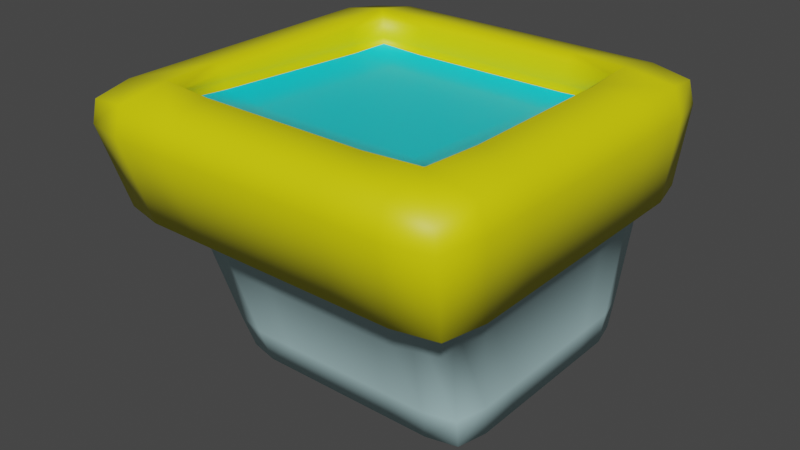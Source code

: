 # Source: keyboard.blend  (saved by Blender 2.93.21; exported with 4.5.12 LTS)
import bpy
from mathutils import Matrix  # noqa: F401  (used for matrix-valued properties, if any)

bpy.ops.wm.read_factory_settings(use_empty=True)
scene = bpy.context.scene
scene.name = 'Scene'

# ---- collections
col_collection = bpy.data.collections.new('Collection'); scene.collection.children.link(col_collection)

# ---- materials (node trees are filled in below, after node groups)
mat_material_003 = bpy.data.materials.new('Material.003')
mat_material_003.use_transparent_shadow = False
mat_material_004 = bpy.data.materials.new('Material.004')
mat_material_004.use_transparent_shadow = False
mat_material_005 = bpy.data.materials.new('Material.005')
mat_material_005.use_transparent_shadow = False

# ---- material node trees
mat_material_003.use_nodes = True; mat_material_003.node_tree.nodes.clear()
_N = mat_material_003.node_tree.nodes; _L = mat_material_003.node_tree.links
n0 = _N.new('ShaderNodeBsdfPrincipled'); n0.name = 'Principled BSDF'; n0.location = (10, 300)
n0.distribution = 'GGX'
n0.subsurface_method = 'BURLEY'
n0.inputs[0].default_value = (0.0, 0.7132, 0.8, 1.0)
n0.inputs[3].default_value = 1.45
n0.inputs[27].default_value = (0.0, 0.0, 0.0, 1.0)
n0.inputs[28].default_value = 1.0
n1 = _N.new('ShaderNodeOutputMaterial'); n1.name = 'Material Output'; n1.location = (300, 300)
_L.new(n0.outputs[0], n1.inputs[0])
n1.is_active_output = True
mat_material_004.use_nodes = True; mat_material_004.node_tree.nodes.clear()
_N = mat_material_004.node_tree.nodes; _L = mat_material_004.node_tree.links
n0 = _N.new('ShaderNodeBsdfPrincipled'); n0.name = 'Principled BSDF'; n0.location = (10, 300)
n0.distribution = 'GGX'
n0.subsurface_method = 'BURLEY'
n0.inputs[0].default_value = (0.8, 0.7633, 0.0, 1.0)
n0.inputs[3].default_value = 1.45
n0.inputs[27].default_value = (0.0, 0.0, 0.0, 1.0)
n0.inputs[28].default_value = 1.0
n1 = _N.new('ShaderNodeOutputMaterial'); n1.name = 'Material Output'; n1.location = (300, 300)
_L.new(n0.outputs[0], n1.inputs[0])
n1.is_active_output = True
mat_material_005.use_nodes = True; mat_material_005.node_tree.nodes.clear()
_N = mat_material_005.node_tree.nodes; _L = mat_material_005.node_tree.links
n0 = _N.new('ShaderNodeBsdfPrincipled'); n0.name = 'Principled BSDF'; n0.location = (10, 300)
n0.distribution = 'GGX'
n0.subsurface_method = 'BURLEY'
n0.inputs[0].default_value = (0.5206, 0.7771, 0.8, 1.0)
n0.inputs[3].default_value = 1.45
n0.inputs[27].default_value = (0.0, 0.0, 0.0, 1.0)
n0.inputs[28].default_value = 1.0
n1 = _N.new('ShaderNodeOutputMaterial'); n1.name = 'Material Output'; n1.location = (300, 300)
_L.new(n0.outputs[0], n1.inputs[0])
n1.is_active_output = True

# ---- world
world_world = bpy.data.worlds.new('World'); scene.world = world_world
world_world.use_nodes = True; world_world.node_tree.nodes.clear()
_N = world_world.node_tree.nodes; _L = world_world.node_tree.links
n0 = _N.new('ShaderNodeOutputWorld'); n0.name = 'World Output'; n0.location = (300, 300)
n1 = _N.new('ShaderNodeBackground'); n1.name = 'Background'; n1.location = (10, 300)
n1.inputs[0].default_value = (0.05088, 0.05088, 0.05088, 1.0)
_L.new(n1.outputs[0], n0.inputs[0])
n0.is_active_output = True
world_world.color = (0.05088, 0.05088, 0.05088)
world_world.use_sun_shadow = False
world_world.sun_shadow_jitter_overblur = 0.0

# ---- meshes
me_cube_003 = bpy.data.meshes.new('Cube.003')
me_cube_003.from_pydata([(-0.9167, -0.9172, 0.9167), (-0.9167, 0.9161, 0.9167), (0.9167, -0.9172, 0.9167), (0.9167, 0.9161, 0.9167), (-0.9444, 0.7182, 0.9444), (0.9444, 0.7182, 0.9444), (0.9444, -0.7147, 0.9444), (-0.9444, -0.7147, 0.9444), (0.715, 0.9441, 0.9444), (0.715, -0.9448, 0.9444), (0.7015, 0.7032, 0.9881), (0.7015, -0.7019, 0.9881), (-0.7135, -0.9448, 0.9444), (-0.7135, 0.9441, 0.9444), (-0.7004, 0.7032, 0.9881), (-0.7004, -0.7019, 0.9881), (-0.6622, 0.9096, -0.3093), (0.663, 0.9096, -0.3093), (0.663, -0.4157, -0.3093), (0.702, 0.7511, -0.3093), (-0.7012, 0.7511, -0.3093), (-0.7012, -0.2542, -0.3093), (0.702, -0.2542, -0.3093), (0.502, -0.4544, -0.3093), (0.502, 0.9488, -0.3093), (-0.5002, 0.9488, -0.3093), (-0.5002, -0.4544, -0.3093), (-0.6622, -0.4157, -0.3093), (-0.6535, 0.6598, 0.822), (0.6559, 0.6598, 0.822), (-0.6535, -0.6539, 0.899), (0.6559, -0.6539, 0.899), (-0.9444, -0.4116, 0.9444), (0.9444, -0.4116, 0.9444), (0.7222, -0.4116, 0.9835), (-0.7222, -0.4116, 0.9835), (-0.7012, -0.04158, -0.3093), (0.702, -0.04158, -0.3093), (0.6595, -0.4117, 0.8745), (-0.6579, -0.4117, 0.8745), (-0.9444, 0.4426, 0.9444), (-0.7012, 0.5577, -0.3093), (0.9444, 0.4426, 0.9444), (0.7222, 0.4426, 0.9835), (-0.7222, 0.4426, 0.9835), (0.702, 0.5577, -0.3093), (0.6595, 0.4411, 0.8246), (-0.6579, 0.4411, 0.8246), (0.4244, 0.9441, 0.9444), (0.4244, 0.7204, 0.9835), (0.4244, -0.724, 0.9835), (0.4244, -0.9448, 0.9444), (0.2981, -0.4544, -0.3093), (0.2981, 0.9488, -0.3093), (0.4244, 0.6604, 0.8117), (0.4244, -0.6592, 0.889), (0.4244, -0.4129, 0.8541), (0.4244, 0.4399, 0.8041), (-0.4166, -0.9448, 0.9444), (-0.2919, -0.4544, -0.3093), (-0.4166, 0.9441, 0.9444), (-0.4166, 0.7204, 0.9835), (-0.4166, -0.724, 0.9835), (-0.2919, 0.9488, -0.3093), (-0.4166, 0.6604, 0.8117), (-0.4166, -0.6592, 0.889), (-0.4166, -0.4129, 0.8541), (-0.4166, 0.4399, 0.8041), (-0.9352, -0.9309, 0.8009), (-0.9352, 0.9395, 0.8009), (0.9352, 0.9395, 0.8009), (0.9352, -0.9309, 0.8009), (0.9883, 0.7195, 0.8045), (-0.9883, 0.7195, 0.8045), (-0.9883, -0.7066, 0.8045), (0.9883, -0.7066, 0.8045), (0.7116, -0.9837, 0.8045), (0.7116, 0.993, 0.8045), (-0.7101, 0.993, 0.8045), (-0.7101, -0.9837, 0.8045), (-0.6623, -0.6639, 0.9488), (-0.6623, 0.6665, 0.9488), (0.6638, 0.6665, 0.9488), (0.6638, -0.6639, 0.9488), (-0.6572, -0.6557, 0.9335), (-0.6572, 0.6628, 0.8562), (0.6589, -0.6557, 0.9335), (0.6589, 0.6628, 0.8562), (0.9444, 0.01817, 0.9444), (0.7222, 0.01817, 0.9835), (-0.7222, 0.01817, 0.9835), (0.702, 0.2599, -0.3093), (0.6595, 0.01737, 0.8494), (-0.6579, 0.01737, 0.8494), (0.6658, -0.4091, 0.9177), (-0.6656, -0.4091, 0.9177), (0.6736, -0.4116, 0.9483), (-0.6736, -0.4116, 0.9483), (0.9883, -0.405, 0.8045), (-0.9883, -0.405, 0.8045), (-0.9444, 0.01817, 0.9444), (-0.7012, 0.2599, -0.3093), (0.9883, 0.4452, 0.8045), (-0.6736, 0.4426, 0.9483), (-0.6656, 0.4436, 0.8677), (0.6658, 0.4436, 0.8677), (0.6736, 0.4426, 0.9483), (-0.9883, 0.4452, 0.8045), (0.00447, 0.9441, 0.9444), (0.00447, 0.7204, 0.9835), (0.00447, -0.724, 0.9835), (0.003513, 0.9488, -0.3093), (0.00447, 0.6604, 0.8117), (0.00447, -0.6592, 0.889), (0.00447, -0.4129, 0.8541), (0.00447, 0.4399, 0.8041), (-0.4796, -0.3972, -0.4885), (0.6359, -0.36, -0.4885), (0.4244, 0.01617, 0.8289), (0.4244, 0.6649, 0.8548), (0.4244, -0.6648, 0.9327), (0.4244, 0.6715, 0.9483), (0.4244, -0.6757, 0.9483), (0.6732, -0.00129, -0.4885), (0.6732, -0.2052, -0.4885), (0.4224, 0.993, 0.8045), (0.6732, 0.5735, -0.4885), (0.4224, -0.9837, 0.8045), (-0.2799, -0.3972, -0.4885), (0.4815, 0.9485, -0.4885), (-0.6724, -0.00129, -0.4885), (-0.6724, 0.5735, -0.4885), (-0.635, -0.36, -0.4885), (0.00447, -0.9448, 0.9444), (0.003513, -0.4544, -0.3093), (-0.6724, -0.2052, -0.4885), (0.286, 0.9485, -0.4885), (-0.4796, 0.9485, -0.4885), (-0.2799, 0.9485, -0.4885), (-0.4146, 0.993, 0.8045), (-0.4166, -0.6757, 0.9483), (-0.4166, -0.6648, 0.9327), (-0.6724, 0.7589, -0.4885), (-0.635, 0.9109, -0.4885), (-0.4166, 0.01617, 0.8289), (-0.4166, 0.6649, 0.8548), (-0.4166, 0.6715, 0.9483), (0.6359, 0.9109, -0.4885), (0.6732, 0.7589, -0.4885), (-0.4146, -0.9837, 0.8045), (0.4815, -0.3972, -0.4885), (0.286, -0.3972, -0.4885), (-0.6656, 0.0199, 0.8926), (-0.6736, 0.01817, 0.9483), (0.9883, 0.02278, 0.8045), (0.6658, 0.0199, 0.8926), (0.6736, 0.01817, 0.9483), (-0.9883, 0.02278, 0.8045), (0.6732, 0.2879, -0.4885), (0.00447, -0.6648, 0.9327), (0.00447, -0.6757, 0.9483), (0.004455, 0.993, 0.8045), (0.003423, -0.3972, -0.4885), (-0.6724, 0.2879, -0.4885), (0.003423, 0.9485, -0.4885), (0.00447, 0.01617, 0.8289), (0.00447, 0.6649, 0.8548), (0.00447, 0.6715, 0.9483), (0.004455, -0.9837, 0.8045), (-0.8795, -0.8153, 0.3801), (-0.8795, 0.9438, 0.3801), (0.8797, 0.9438, 0.3801), (0.8797, -0.8153, 0.3801), (0.9301, 0.7359, 0.3826), (-0.9299, 0.7359, 0.3826), (-0.9299, -0.6034, 0.3826), (0.9301, -0.6034, 0.3826), (0.6684, -0.8655, 0.3826), (0.6684, 0.9946, 0.3826), (-0.6668, 0.9946, 0.3826), (-0.6668, -0.8655, 0.3826), (0.9301, -0.3201, 0.3826), (-0.9299, -0.3201, 0.3826), (0.9301, 0.4783, 0.3826), (-0.9299, 0.4783, 0.3826), (0.3968, 0.9946, 0.3826), (0.3968, -0.8655, 0.3826), (-0.3893, 0.9946, 0.3826), (-0.3893, -0.8655, 0.3826), (0.9301, 0.08159, 0.3826), (-0.9299, 0.08159, 0.3826), (0.004265, 0.9946, 0.3826), (0.004265, -0.8655, 0.3826), (-0.7507, 0.9027, 0.3586), (0.7511, 0.9027, 0.3586), (0.7511, -0.5991, 0.3586), (0.7943, 0.725, 0.3604), (-0.7938, 0.725, 0.3604), (-0.7938, -0.418, 0.3604), (0.7943, -0.418, 0.3604), (0.5706, -0.642, 0.3604), (0.5706, 0.9462, 0.3604), (-0.5689, 0.9462, 0.3604), (-0.5689, -0.642, 0.3604), (-0.7938, -0.1762, 0.3604), (-0.7938, 0.5052, 0.3604), (0.3388, 0.9462, 0.3604), (0.3388, -0.642, 0.3604), (-0.3321, 0.9462, 0.3604), (-0.3321, -0.642, 0.3604), (0.7943, 0.1666, 0.3604), (-0.7507, -0.5991, 0.3586), (0.7943, -0.1762, 0.3604), (0.7943, 0.5052, 0.3604), (-0.7938, 0.1666, 0.3604), (0.003815, 0.9462, 0.3604), (0.003815, -0.642, 0.3604)], [], [(58, 12, 79, 149), (182, 175, 74, 99), (6, 2, 71, 75), (193, 16, 20, 197), (194, 17, 24, 201), (12, 15, 7, 0), (195, 18, 22, 199), (0, 7, 74, 68), (40, 44, 14, 4), (181, 98, 75, 176), (4, 14, 13, 1), (33, 6, 75, 98), (14, 61, 60, 13), (3, 5, 72, 70), (1, 13, 78, 69), (184, 107, 73, 174), (8, 10, 5, 3), (202, 25, 16, 193), (15, 12, 58, 62), (196, 19, 17, 194), (169, 180, 79, 68), (35, 15, 80, 97), (2, 9, 76, 71), (198, 21, 27, 211), (11, 9, 2, 6), (48, 8, 77, 125), (201, 24, 53, 206), (200, 23, 18, 195), (7, 32, 99, 74), (10, 82, 106, 43), (50, 11, 83, 122), (33, 34, 11, 6), (34, 33, 88, 89), (106, 105, 155, 156), (145, 85, 28, 64), (95, 84, 30, 39), (14, 81, 146, 61), (87, 105, 106, 82), (39, 30, 65, 66), (145, 166, 167, 146), (156, 155, 94, 96), (84, 95, 97, 80), (86, 120, 122, 83), (85, 145, 146, 81), (86, 94, 38, 31), (47, 93, 144, 67), (34, 96, 83, 11), (144, 93, 39, 66), (53, 24, 129, 136), (153, 152, 104, 103), (152, 95, 39, 93), (104, 152, 93, 47), (94, 86, 83, 96), (28, 47, 67, 64), (120, 86, 31, 55), (85, 104, 47, 28), (89, 88, 42, 43), (44, 90, 153, 103), (90, 35, 97, 153), (42, 88, 154, 102), (88, 33, 98, 154), (190, 182, 99, 157), (181, 189, 154, 98), (59, 26, 116, 128), (7, 15, 35, 32), (16, 25, 137, 143), (210, 91, 45, 213), (5, 42, 102, 72), (207, 52, 23, 200), (14, 44, 103, 81), (41, 20, 142, 131), (5, 10, 43, 42), (18, 23, 150, 117), (166, 119, 121, 167), (104, 85, 81, 103), (56, 55, 31, 38), (155, 105, 46, 92), (94, 155, 92, 38), (34, 89, 156, 96), (89, 43, 106, 156), (120, 159, 160, 122), (54, 57, 46, 29), (105, 87, 29, 46), (26, 27, 132, 116), (44, 40, 100, 90), (22, 18, 117, 124), (90, 100, 32, 35), (184, 190, 157, 107), (99, 32, 100, 157), (157, 100, 40, 107), (213, 45, 19, 196), (45, 91, 158, 126), (91, 37, 123, 158), (57, 118, 92, 46), (9, 51, 127, 76), (92, 118, 56, 38), (87, 119, 54, 29), (21, 36, 130, 135), (159, 120, 55, 113), (141, 159, 113, 65), (49, 121, 82, 10), (159, 141, 140, 160), (97, 95, 152, 153), (84, 141, 65, 30), (119, 87, 82, 121), (62, 110, 160, 140), (110, 50, 122, 160), (37, 22, 124, 123), (19, 45, 126, 148), (60, 108, 161, 139), (108, 48, 125, 161), (216, 134, 52, 207), (206, 53, 111, 215), (64, 67, 115, 112), (24, 17, 147, 129), (215, 111, 63, 208), (49, 10, 8, 48), (20, 16, 143, 142), (13, 60, 139, 78), (52, 134, 162, 151), (134, 59, 128, 162), (27, 21, 135, 132), (36, 101, 163, 130), (101, 41, 131, 163), (15, 62, 140, 80), (141, 84, 80, 140), (25, 63, 138, 137), (50, 110, 133, 51), (66, 65, 113, 114), (112, 115, 57, 54), (63, 111, 164, 138), (111, 53, 136, 164), (57, 115, 165, 118), (115, 67, 144, 165), (165, 144, 66, 114), (118, 165, 114, 56), (166, 145, 64, 112), (119, 166, 112, 54), (114, 113, 55, 56), (50, 51, 9, 11), (49, 109, 167, 121), (109, 61, 146, 167), (23, 52, 151, 150), (60, 61, 109, 108), (133, 110, 62, 58), (4, 1, 69, 73), (51, 133, 168, 127), (133, 58, 149, 168), (208, 63, 25, 202), (209, 59, 134, 216), (17, 19, 148, 147), (108, 109, 49, 48), (203, 26, 59, 209), (12, 0, 68, 79), (40, 4, 73, 107), (158, 123, 124, 117, 150, 151, 162, 128, 116, 132, 135, 130, 163, 131, 142, 143, 137, 138, 164, 136, 129, 147, 148, 126), (8, 3, 70, 77), (79, 180, 188, 149), (149, 188, 192, 168), (139, 187, 179, 78), (161, 191, 187, 139), (125, 185, 191, 161), (168, 192, 186, 127), (102, 183, 173, 72), (205, 214, 190, 184), (127, 186, 177, 76), (154, 189, 183, 102), (212, 210, 189, 181), (214, 204, 182, 190), (76, 177, 172, 71), (77, 178, 185, 125), (74, 175, 169, 68), (211, 203, 180, 169), (72, 173, 171, 70), (78, 179, 170, 69), (205, 184, 174, 197), (212, 181, 176, 199), (71, 172, 176, 75), (70, 171, 178, 77), (69, 170, 174, 73), (204, 198, 175, 182), (36, 21, 198, 204), (37, 212, 199, 22), (41, 205, 197, 20), (27, 26, 203, 211), (101, 36, 204, 214), (37, 91, 210, 212), (41, 101, 214, 205), (180, 203, 209, 188), (188, 209, 216, 192), (187, 208, 202, 179), (191, 215, 208, 187), (185, 206, 215, 191), (192, 216, 207, 186), (183, 213, 196, 173), (186, 207, 200, 177), (189, 210, 213, 183), (177, 200, 195, 172), (178, 201, 206, 185), (175, 198, 211, 169), (173, 196, 194, 171), (179, 202, 193, 170), (172, 195, 199, 176), (171, 194, 201, 178), (170, 193, 197, 174)])
me_cube_003.polygons.foreach_set('use_smooth', [True] * 205)
me_cube_003.polygons.foreach_set('material_index', [1, 1, 1, 2, 2, 1, 2, 1, 1, 1, 1, 1, 1, 1, 1, 1, 1, 2, 1, 2, 1, 1, 1, 2, 1, 1, 2, 2, 1, 1, 1, 1, 1, 1, 1, 1, 1, 1, 0, 1, 1, 1, 1, 1, 1, 0, 1, 0, 2, 1, 1, 1, 1, 0, 1, 1, 1, 1, 1, 1, 1, 1, 1, 2, 1, 2, 2, 1, 2, 1, 2, 1, 2, 1, 1, 0, 1, 1, 1, 1, 1, 0, 1, 2, 1, 2, 1, 1, 1, 1, 2, 2, 2, 0, 1, 0, 1, 2, 1, 1, 1, 1, 1, 1, 1, 1, 1, 2, 2, 1, 1, 2, 2, 0, 2, 2, 1, 2, 1, 2, 2, 2, 2, 2, 1, 1, 2, 1, 0, 0, 2, 2, 0, 0, 0, 0, 1, 1, 0, 1, 1, 1, 2, 1, 1, 1, 1, 1, 2, 2, 2, 1, 2, 1, 1, 2, 1, 1, 1, 1, 1, 1, 1, 1, 1, 1, 1, 1, 1, 1, 1, 1, 1, 1, 1, 1, 1, 1, 1, 1, 1, 2, 2, 2, 2, 2, 2, 2, 1, 1, 1, 1, 1, 1, 1, 1, 1, 1, 1, 1, 1, 1, 1, 1, 1])
_uv = me_cube_003.uv_layers.new(name='UVMap')
_uv.uv.foreach_set('vector', [0.8025, 0.4702, 0.8025, 0.4734, 0.7912, 0.476, 0.7912, 0.4593, 0.7662, 0.0436, 0.7662, 0.02606, 0.7912, 0.02613, 0.7912, 0.04326, 0.8025, 0.3551, 0.8025, 0.3724, 0.7912, 0.3724, 0.7912, 0.3551, 0.1936, 0.2737, 0.1063, 0.2737, 0.1063, 0.2411, 0.1936, 0.2408, 0.1936, 0.5056, 0.1063, 0.5056, 0.1063, 0.4725, 0.1936, 0.4722, 0.9036, 0.3724, 0.9036, 0.3523, 0.9238, 0.3523, 0.9238, 0.3724, 0.1936, 0.7373, 0.1063, 0.7373, 0.1063, 0.7042, 0.1936, 0.7042, 0.8025, 0.008606, 0.8025, 0.02869, 0.7912, 0.02613, 0.7924, 0.008606, 0.9238, 0.2723, 0.9036, 0.2723, 0.9056, 0.2691, 0.9238, 0.2715, 0.7662, 0.3367, 0.7912, 0.3367, 0.7912, 0.3551, 0.7662, 0.3551, 0.9238, 0.2715, 0.9056, 0.2691, 0.9036, 0.2511, 0.9238, 0.2511, 0.8025, 0.3367, 0.8025, 0.3551, 0.7912, 0.3551, 0.7912, 0.3367, 0.9056, 0.2691, 0.8884, 0.2681, 0.9004, 0.2511, 0.9036, 0.2511, 0.8025, 0.2511, 0.8025, 0.2682, 0.7912, 0.2682, 0.7912, 0.2511, 0.8025, 0.1299, 0.8025, 0.1501, 0.7912, 0.1475, 0.7912, 0.1298, 0.7662, 0.09678, 0.7912, 0.09712, 0.7912, 0.1125, 0.7662, 0.1126, 0.8228, 0.2511, 0.8206, 0.2691, 0.8025, 0.2682, 0.8025, 0.2511, 0.1936, 0.3072, 0.1063, 0.3069, 0.1063, 0.2737, 0.1936, 0.2737, 0.9036, 0.3523, 0.9036, 0.3724, 0.9004, 0.3724, 0.8884, 0.3556, 0.1936, 0.5382, 0.1063, 0.5382, 0.1063, 0.5056, 0.1936, 0.5056, 0.7627, 0.4936, 0.7662, 0.4761, 0.7912, 0.476, 0.7924, 0.4936, 0.9036, 0.3489, 0.9036, 0.3523, 0.9036, 0.3523, 0.9036, 0.3387, 0.8025, 0.3724, 0.8025, 0.3926, 0.7912, 0.3899, 0.7912, 0.3724, 0.1936, 0.07527, 0.1063, 0.075, 0.08053, 0.04194, 0.1848, 0.04194, 0.8206, 0.3543, 0.8228, 0.3724, 0.8025, 0.3724, 0.8025, 0.3551, 0.8025, 0.2283, 0.8025, 0.2309, 0.7912, 0.2336, 0.7912, 0.2172, 0.1936, 0.4722, 0.1063, 0.4725, 0.1063, 0.4388, 0.1936, 0.44, 0.1936, 0.7706, 0.1063, 0.7703, 0.1063, 0.7373, 0.1936, 0.7373, 0.8025, 0.02869, 0.8025, 0.03207, 0.7912, 0.04326, 0.7912, 0.02613, 0.8206, 0.2691, 0.8229, 0.2713, 0.8223, 0.2849, 0.8194, 0.2849, 0.8374, 0.3556, 0.8206, 0.3543, 0.8229, 0.352, 0.8374, 0.3527, 0.8025, 0.3367, 0.8194, 0.3367, 0.8206, 0.3543, 0.8025, 0.3551, 0.8194, 0.3367, 0.8025, 0.3367, 0.8025, 0.3106, 0.8194, 0.3106, 0.8223, 0.2849, 0.8228, 0.2849, 0.8228, 0.3106, 0.8223, 0.3106, 0.8884, 0.2715, 0.9036, 0.2715, 0.9036, 0.2715, 0.8884, 0.2716, 0.9036, 0.3489, 0.903, 0.3517, 0.9028, 0.3514, 0.9036, 0.3489, 0.9056, 0.2691, 0.9033, 0.2713, 0.8884, 0.271, 0.8884, 0.2681, 0.8232, 0.2716, 0.8228, 0.2849, 0.8223, 0.2849, 0.8229, 0.2713, 0.9376, 0.9476, 0.936, 0.9528, 0.9064, 0.9534, 0.9064, 0.9224, 0.8884, 0.2715, 0.8629, 0.2715, 0.8629, 0.271, 0.8884, 0.271, 0.8223, 0.3106, 0.8228, 0.3106, 0.8228, 0.3367, 0.8223, 0.3367, 0.903, 0.3517, 0.9036, 0.3489, 0.9036, 0.3387, 0.9036, 0.3523, 0.8232, 0.3517, 0.8374, 0.3522, 0.8374, 0.3527, 0.8229, 0.352, 0.9036, 0.2715, 0.8884, 0.2715, 0.8884, 0.271, 0.9033, 0.2713, 0.8232, 0.3517, 0.8228, 0.3367, 0.8232, 0.3367, 0.8234, 0.3514, 0.9376, 0.7896, 0.9376, 0.8686, 0.9064, 0.8687, 0.9064, 0.8156, 0.8194, 0.3367, 0.8223, 0.3367, 0.8229, 0.352, 0.8206, 0.3543, 0.9064, 0.8687, 0.9376, 0.8686, 0.9376, 0.9476, 0.9064, 0.9224, 0.1063, 0.4388, 0.1063, 0.4725, 0.08295, 0.4725, 0.08295, 0.4388, 0.9036, 0.3096, 0.9036, 0.3116, 0.9036, 0.2828, 0.9036, 0.2723, 0.9036, 0.3116, 0.9036, 0.3489, 0.9036, 0.3489, 0.9036, 0.3106, 0.9036, 0.2828, 0.9036, 0.3116, 0.9036, 0.3106, 0.9036, 0.2723, 0.8228, 0.3367, 0.8232, 0.3517, 0.8229, 0.352, 0.8223, 0.3367, 0.9376, 0.7879, 0.9376, 0.7896, 0.9064, 0.8156, 0.9064, 0.7882, 0.8374, 0.3522, 0.8232, 0.3517, 0.8234, 0.3514, 0.8374, 0.3517, 0.9036, 0.2715, 0.9036, 0.2828, 0.9036, 0.2723, 0.9036, 0.2715, 0.8194, 0.3106, 0.8025, 0.3106, 0.8025, 0.2849, 0.8194, 0.2849, 0.9036, 0.2723, 0.9036, 0.3106, 0.9036, 0.3096, 0.9036, 0.2723, 0.9036, 0.3106, 0.9036, 0.3489, 0.9036, 0.3387, 0.9036, 0.3096, 0.8025, 0.2849, 0.8025, 0.3106, 0.7912, 0.3106, 0.7912, 0.2849, 0.8025, 0.3106, 0.8025, 0.3367, 0.7912, 0.3367, 0.7912, 0.3106, 0.7662, 0.07034, 0.7662, 0.0436, 0.7912, 0.04326, 0.7912, 0.07034, 0.7662, 0.3367, 0.7662, 0.3106, 0.7912, 0.3106, 0.7912, 0.3367, 0.1063, 0.9015, 0.1063, 0.9359, 0.08295, 0.9359, 0.08295, 0.9015, 0.9238, 0.3523, 0.9036, 0.3523, 0.9036, 0.3489, 0.9238, 0.3489, 0.1063, 0.2737, 0.1063, 0.3069, 0.08295, 0.3069, 0.08295, 0.2737, 0.1936, 0.6193, 0.1063, 0.6193, 0.1063, 0.5701, 0.1936, 0.5701, 0.8025, 0.2682, 0.8025, 0.2849, 0.7912, 0.2849, 0.7912, 0.2682, 0.1936, 0.8029, 0.1063, 0.804, 0.1063, 0.7703, 0.1936, 0.7706, 0.9056, 0.2691, 0.9036, 0.2723, 0.9036, 0.2723, 0.9033, 0.2713, 0.1063, 0.2091, 0.1063, 0.2411, 0.08295, 0.2411, 0.08295, 0.2091, 0.8025, 0.2682, 0.8206, 0.2691, 0.8194, 0.2849, 0.8025, 0.2849, 0.1063, 0.7373, 0.1063, 0.7703, 0.08295, 0.7703, 0.08295, 0.7373, 0.8629, 0.2715, 0.8374, 0.2715, 0.8374, 0.271, 0.8629, 0.271, 0.9036, 0.2828, 0.9036, 0.2715, 0.9033, 0.2713, 0.9036, 0.2723, 0.8012, 0.9224, 0.8012, 0.9534, 0.7723, 0.9528, 0.7718, 0.9224, 0.8228, 0.3106, 0.8228, 0.2849, 0.8232, 0.2849, 0.8232, 0.3106, 0.8228, 0.3367, 0.8228, 0.3106, 0.8232, 0.3106, 0.8232, 0.3367, 0.8194, 0.3367, 0.8194, 0.3106, 0.8223, 0.3106, 0.8223, 0.3367, 0.8194, 0.3106, 0.8194, 0.2849, 0.8223, 0.2849, 0.8223, 0.3106, 0.8374, 0.3522, 0.8629, 0.3522, 0.8629, 0.3527, 0.8374, 0.3527, 0.8012, 0.7882, 0.8012, 0.8156, 0.7718, 0.8156, 0.7723, 0.7883, 0.8228, 0.2849, 0.8232, 0.2716, 0.8234, 0.2717, 0.8232, 0.2849, 0.1063, 0.9359, 0.08053, 0.9691, 0.08053, 0.9691, 0.08295, 0.9359, 0.9036, 0.2723, 0.9238, 0.2723, 0.9238, 0.3106, 0.9036, 0.3106, 0.1063, 0.7042, 0.1063, 0.7373, 0.08295, 0.7373, 0.08295, 0.7042, 0.9036, 0.3106, 0.9238, 0.3106, 0.9238, 0.3489, 0.9036, 0.3489, 0.7662, 0.09678, 0.7662, 0.07034, 0.7912, 0.07034, 0.7912, 0.09712, 0.7912, 0.04326, 0.8025, 0.03207, 0.8025, 0.07039, 0.7912, 0.07034, 0.7912, 0.07034, 0.8025, 0.07039, 0.8025, 0.1087, 0.7912, 0.09712, 0.1936, 0.5701, 0.1063, 0.5701, 0.1063, 0.5382, 0.1936, 0.5382, 0.1063, 0.5701, 0.1063, 0.6193, 0.08295, 0.6193, 0.08295, 0.5701, 0.1063, 0.6193, 0.1063, 0.6691, 0.08295, 0.6691, 0.08295, 0.6193, 0.8012, 0.8156, 0.8012, 0.8687, 0.7718, 0.8687, 0.7718, 0.8156, 0.8025, 0.3926, 0.8025, 0.3952, 0.7912, 0.4063, 0.7912, 0.3899, 0.7718, 0.8687, 0.8012, 0.8687, 0.8012, 0.9224, 0.7718, 0.9224, 0.8232, 0.2716, 0.8374, 0.2715, 0.8374, 0.2716, 0.8234, 0.2717, 0.1063, 0.075, 0.1063, 0.1101, 0.08295, 0.1101, 0.08295, 0.075, 0.8629, 0.3522, 0.8374, 0.3522, 0.8374, 0.3517, 0.8629, 0.3517, 0.8884, 0.3522, 0.8629, 0.3522, 0.8629, 0.3517, 0.8884, 0.3517, 0.8374, 0.2681, 0.8374, 0.271, 0.8229, 0.2713, 0.8206, 0.2691, 0.8629, 0.3522, 0.8884, 0.3522, 0.8884, 0.3527, 0.8629, 0.3527, 0.9036, 0.3387, 0.9036, 0.3489, 0.9036, 0.3116, 0.9036, 0.3096, 0.903, 0.3517, 0.8884, 0.3522, 0.8884, 0.3517, 0.9028, 0.3514, 0.8374, 0.2715, 0.8232, 0.2716, 0.8229, 0.2713, 0.8374, 0.271, 0.8884, 0.3556, 0.8629, 0.3556, 0.8629, 0.3527, 0.8884, 0.3527, 0.8629, 0.3556, 0.8374, 0.3556, 0.8374, 0.3527, 0.8629, 0.3527, 0.1063, 0.6691, 0.1063, 0.7042, 0.08295, 0.7042, 0.08295, 0.6691, 0.1063, 0.5382, 0.1063, 0.5701, 0.08295, 0.5701, 0.08295, 0.5382, 0.8025, 0.1533, 0.8025, 0.1908, 0.7912, 0.1908, 0.7912, 0.1642, 0.8025, 0.1908, 0.8025, 0.2283, 0.7912, 0.2172, 0.7912, 0.1908, 0.1936, 0.8527, 0.1063, 0.8527, 0.1063, 0.804, 0.1936, 0.8029, 0.1936, 0.44, 0.1063, 0.4388, 0.1063, 0.3901, 0.1936, 0.3901, 0.9064, 0.7882, 0.9064, 0.8156, 0.8537, 0.8156, 0.8537, 0.7882, 0.1063, 0.4725, 0.1063, 0.5056, 0.08295, 0.5056, 0.08295, 0.4725, 0.1936, 0.3901, 0.1063, 0.3901, 0.1063, 0.3413, 0.1936, 0.3402, 0.8374, 0.2681, 0.8206, 0.2691, 0.8228, 0.2511, 0.8254, 0.2511, 0.1063, 0.2411, 0.1063, 0.2737, 0.08295, 0.2737, 0.08295, 0.2411, 0.8025, 0.1501, 0.8025, 0.1533, 0.7912, 0.1642, 0.7912, 0.1475, 0.1063, 0.804, 0.1063, 0.8527, 0.08295, 0.8527, 0.08295, 0.804, 0.1063, 0.8527, 0.1063, 0.9015, 0.08295, 0.9015, 0.08295, 0.8527, 0.08053, 0.04194, 0.1063, 0.075, 0.08295, 0.075, 0.08053, 0.04194, 0.1063, 0.1101, 0.1063, 0.1599, 0.08295, 0.1599, 0.08295, 0.1101, 0.1063, 0.1599, 0.1063, 0.2091, 0.08295, 0.2091, 0.08295, 0.1599, 0.9036, 0.3523, 0.8884, 0.3556, 0.8884, 0.3527, 0.9036, 0.3523, 0.8884, 0.3522, 0.903, 0.3517, 0.9036, 0.3523, 0.8884, 0.3527, 0.1063, 0.3069, 0.1063, 0.3413, 0.08295, 0.3413, 0.08295, 0.3069, 0.8374, 0.3556, 0.8629, 0.3556, 0.8629, 0.3724, 0.8254, 0.3724, 0.9064, 0.9224, 0.9064, 0.9534, 0.8537, 0.9534, 0.8537, 0.9224, 0.8537, 0.7882, 0.8537, 0.8156, 0.8012, 0.8156, 0.8012, 0.7882, 0.1063, 0.3413, 0.1063, 0.3901, 0.08295, 0.3901, 0.08295, 0.3413, 0.1063, 0.3901, 0.1063, 0.4388, 0.08295, 0.4388, 0.08295, 0.3901, 0.8012, 0.8156, 0.8537, 0.8156, 0.8537, 0.8687, 0.8012, 0.8687, 0.8537, 0.8156, 0.9064, 0.8156, 0.9064, 0.8687, 0.8537, 0.8687, 0.8537, 0.8687, 0.9064, 0.8687, 0.9064, 0.9224, 0.8537, 0.9224, 0.8012, 0.8687, 0.8537, 0.8687, 0.8537, 0.9224, 0.8012, 0.9224, 0.8629, 0.2715, 0.8884, 0.2715, 0.8884, 0.2716, 0.8629, 0.2716, 0.8374, 0.2715, 0.8629, 0.2715, 0.8629, 0.2716, 0.8374, 0.2716, 0.8537, 0.9224, 0.8537, 0.9534, 0.8012, 0.9534, 0.8012, 0.9224, 0.8374, 0.3556, 0.8254, 0.3724, 0.8228, 0.3724, 0.8206, 0.3543, 0.8374, 0.2681, 0.8629, 0.2681, 0.8629, 0.271, 0.8374, 0.271, 0.8629, 0.2681, 0.8884, 0.2681, 0.8884, 0.271, 0.8629, 0.271, 0.1063, 0.7703, 0.1063, 0.804, 0.08295, 0.804, 0.08295, 0.7703, 0.9004, 0.2511, 0.8884, 0.2681, 0.8629, 0.2681, 0.8629, 0.2511, 0.8629, 0.3724, 0.8629, 0.3556, 0.8884, 0.3556, 0.9004, 0.3724, 0.8025, 0.1095, 0.8025, 0.1299, 0.7912, 0.1298, 0.7912, 0.1125, 0.8025, 0.3952, 0.8025, 0.4327, 0.7912, 0.4327, 0.7912, 0.4063, 0.8025, 0.4327, 0.8025, 0.4702, 0.7912, 0.4593, 0.7912, 0.4327, 0.1936, 0.3402, 0.1063, 0.3413, 0.1063, 0.3069, 0.1936, 0.3072, 0.1936, 0.9026, 0.1063, 0.9015, 0.1063, 0.8527, 0.1936, 0.8527, 0.1063, 0.5056, 0.1063, 0.5382, 0.08295, 0.5382, 0.08295, 0.5056, 0.8629, 0.2511, 0.8629, 0.2681, 0.8374, 0.2681, 0.8254, 0.2511, 0.1936, 0.9356, 0.1063, 0.9359, 0.1063, 0.9015, 0.1936, 0.9026, 0.8025, 0.4734, 0.8025, 0.4936, 0.7924, 0.4936, 0.7912, 0.476, 0.8025, 0.1087, 0.8025, 0.1095, 0.7912, 0.1125, 0.7912, 0.09712, 0.08295, 0.6193, 0.08295, 0.6691, 0.08295, 0.7042, 0.08295, 0.7373, 0.08295, 0.7703, 0.08295, 0.804, 0.08295, 0.8527, 0.08295, 0.9015, 0.08295, 0.9359, 0.08053, 0.04194, 0.08295, 0.075, 0.08295, 0.1101, 0.08295, 0.1599, 0.08295, 0.2091, 0.08295, 0.2411, 0.08295, 0.2737, 0.08295, 0.3069, 0.08295, 0.3413, 0.08295, 0.3901, 0.08295, 0.4388, 0.08295, 0.4725, 0.08295, 0.5056, 0.08295, 0.5382, 0.08295, 0.5701, 0.8025, 0.2309, 0.8025, 0.2511, 0.7912, 0.2511, 0.7912, 0.2336, 0.7912, 0.476, 0.7662, 0.4761, 0.7662, 0.4589, 0.7912, 0.4593, 0.7912, 0.4593, 0.7662, 0.4589, 0.7662, 0.4327, 0.7912, 0.4327, 0.7912, 0.1642, 0.7662, 0.1646, 0.7662, 0.1474, 0.7912, 0.1475, 0.7912, 0.1908, 0.7662, 0.1908, 0.7662, 0.1646, 0.7912, 0.1642, 0.7912, 0.2172, 0.7662, 0.2169, 0.7662, 0.1908, 0.7912, 0.1908, 0.7912, 0.4327, 0.7662, 0.4327, 0.7662, 0.4066, 0.7912, 0.4063, 0.7912, 0.2849, 0.7662, 0.2849, 0.7662, 0.2682, 0.7912, 0.2682, 0.7607, 0.0967, 0.7607, 0.07034, 0.7662, 0.07034, 0.7662, 0.09678, 0.7912, 0.4063, 0.7662, 0.4066, 0.7662, 0.3898, 0.7912, 0.3899, 0.7912, 0.3106, 0.7662, 0.3106, 0.7662, 0.2849, 0.7912, 0.2849, 0.7607, 0.3367, 0.7607, 0.3106, 0.7662, 0.3106, 0.7662, 0.3367, 0.7607, 0.07034, 0.7607, 0.04367, 0.7662, 0.0436, 0.7662, 0.07034, 0.7912, 0.3899, 0.7662, 0.3898, 0.7662, 0.3724, 0.7912, 0.3724, 0.7912, 0.2336, 0.7662, 0.2337, 0.7662, 0.2169, 0.7912, 0.2172, 0.7912, 0.02613, 0.7662, 0.02606, 0.7627, 0.008606, 0.7924, 0.008606, 0.756, 0.4936, 0.7607, 0.4761, 0.7662, 0.4761, 0.7627, 0.4936, 0.7912, 0.2682, 0.7662, 0.2682, 0.7662, 0.2511, 0.7912, 0.2511, 0.7912, 0.1475, 0.7662, 0.1474, 0.7662, 0.1298, 0.7912, 0.1298, 0.7607, 0.0967, 0.7662, 0.09678, 0.7662, 0.1126, 0.7607, 0.1126, 0.7607, 0.3367, 0.7662, 0.3367, 0.7662, 0.3551, 0.7607, 0.3551, 0.7912, 0.3724, 0.7662, 0.3724, 0.7662, 0.3551, 0.7912, 0.3551, 0.7912, 0.2511, 0.7662, 0.2511, 0.7662, 0.2337, 0.7912, 0.2336, 0.7912, 0.1298, 0.7662, 0.1298, 0.7662, 0.1126, 0.7912, 0.1125, 0.7607, 0.04367, 0.7607, 0.02604, 0.7662, 0.02606, 0.7662, 0.0436, 0.1063, 0.1101, 0.1063, 0.075, 0.1936, 0.07527, 0.1936, 0.109, 0.1063, 0.6691, 0.1936, 0.6691, 0.1936, 0.7042, 0.1063, 0.7042, 0.1063, 0.2091, 0.1936, 0.2103, 0.1936, 0.2408, 0.1063, 0.2411, 0.08053, 0.9691, 0.1063, 0.9359, 0.1936, 0.9356, 0.1848, 0.9691, 0.1063, 0.1599, 0.1063, 0.1101, 0.1936, 0.109, 0.1936, 0.16, 0.1063, 0.6691, 0.1063, 0.6193, 0.1936, 0.6193, 0.1936, 0.6691, 0.1063, 0.2091, 0.1063, 0.1599, 0.1936, 0.16, 0.1936, 0.2103, 0.7662, 0.4761, 0.7607, 0.4761, 0.7607, 0.4589, 0.7662, 0.4589, 0.7662, 0.4589, 0.7607, 0.4589, 0.7607, 0.4327, 0.7662, 0.4327, 0.7662, 0.1646, 0.7607, 0.1646, 0.7607, 0.1474, 0.7662, 0.1474, 0.7662, 0.1908, 0.7607, 0.1908, 0.7607, 0.1646, 0.7662, 0.1646, 0.7662, 0.2169, 0.7607, 0.2168, 0.7607, 0.1908, 0.7662, 0.1908, 0.7662, 0.4327, 0.7607, 0.4327, 0.7607, 0.4067, 0.7662, 0.4066, 0.7662, 0.2849, 0.7607, 0.2849, 0.7607, 0.2682, 0.7662, 0.2682, 0.7662, 0.4066, 0.7607, 0.4067, 0.7607, 0.3898, 0.7662, 0.3898, 0.7662, 0.3106, 0.7607, 0.3106, 0.7607, 0.2849, 0.7662, 0.2849, 0.7662, 0.3898, 0.7607, 0.3898, 0.7607, 0.3724, 0.7662, 0.3724, 0.7662, 0.2337, 0.7607, 0.2337, 0.7607, 0.2168, 0.7662, 0.2169, 0.7662, 0.02606, 0.7607, 0.02604, 0.756, 0.008606, 0.7627, 0.008606, 0.7662, 0.2682, 0.7607, 0.2682, 0.7607, 0.2511, 0.7662, 0.2511, 0.7662, 0.1474, 0.7607, 0.1474, 0.7607, 0.1298, 0.7662, 0.1298, 0.7662, 0.3724, 0.7607, 0.3724, 0.7607, 0.3551, 0.7662, 0.3551, 0.7662, 0.2511, 0.7607, 0.2511, 0.7607, 0.2337, 0.7662, 0.2337, 0.7662, 0.1298, 0.7607, 0.1298, 0.7607, 0.1126, 0.7662, 0.1126])
me_cube_003.materials.append(mat_material_003)
me_cube_003.materials.append(mat_material_004)
me_cube_003.materials.append(mat_material_005)
me_cube_003.use_remesh_fix_poles = True
me_cube_003.use_remesh_preserve_attributes = False
me_cube_003.update()

# ---- objects
ob_cube_002 = bpy.data.objects.new('Cube.002', me_cube_003)

# ---- transforms, parenting, visibility, modifiers, constraints
ob_cube_002.location = (0.02425, 0.0, 0.0)

# ---- collection membership
col_collection.objects.link(ob_cube_002)

# ---- scene / render settings (as saved in the file)
scene.frame_start = 1; scene.frame_end = 250; scene.frame_set(1)
scene.render.engine = 'BLENDER_EEVEE_NEXT'
scene.cycles.use_denoising = False
scene.cycles.samples = 128
scene.cycles.sampling_pattern = 'TABULATED_SOBOL'
scene.cycles.use_adaptive_sampling = False
scene.cycles.use_light_tree = False
scene.view_settings.view_transform = 'Filmic'
bpy.context.view_layer.update()

# ---- added for rendering (the .blend has no active camera and no usable light): camera, sun
cam_auto = bpy.data.cameras.new('AutoCamera')
cam_auto.lens = 50.0
cam_auto.sensor_width = 36.0
cam_auto.clip_end = 1000.0
ob_auto_camera = bpy.data.objects.new('AutoCamera', cam_auto)
scene.collection.objects.link(ob_auto_camera)
ob_auto_camera.location = (2.95021, -3.50568, 2.59059)
ob_auto_camera.rotation_euler = (1.09748, -7.21219e-08, 0.694738)
scene.camera = ob_auto_camera
light_auto_sun = bpy.data.lights.new('AutoSun', 'SUN')
light_auto_sun.energy = 3.0
light_auto_sun.angle = 0.0523599
ob_auto_sun = bpy.data.objects.new('AutoSun', light_auto_sun)
scene.collection.objects.link(ob_auto_sun)
ob_auto_sun.rotation_euler = (0.872665, 0.174533, 0.523599)
bpy.context.view_layer.update()
